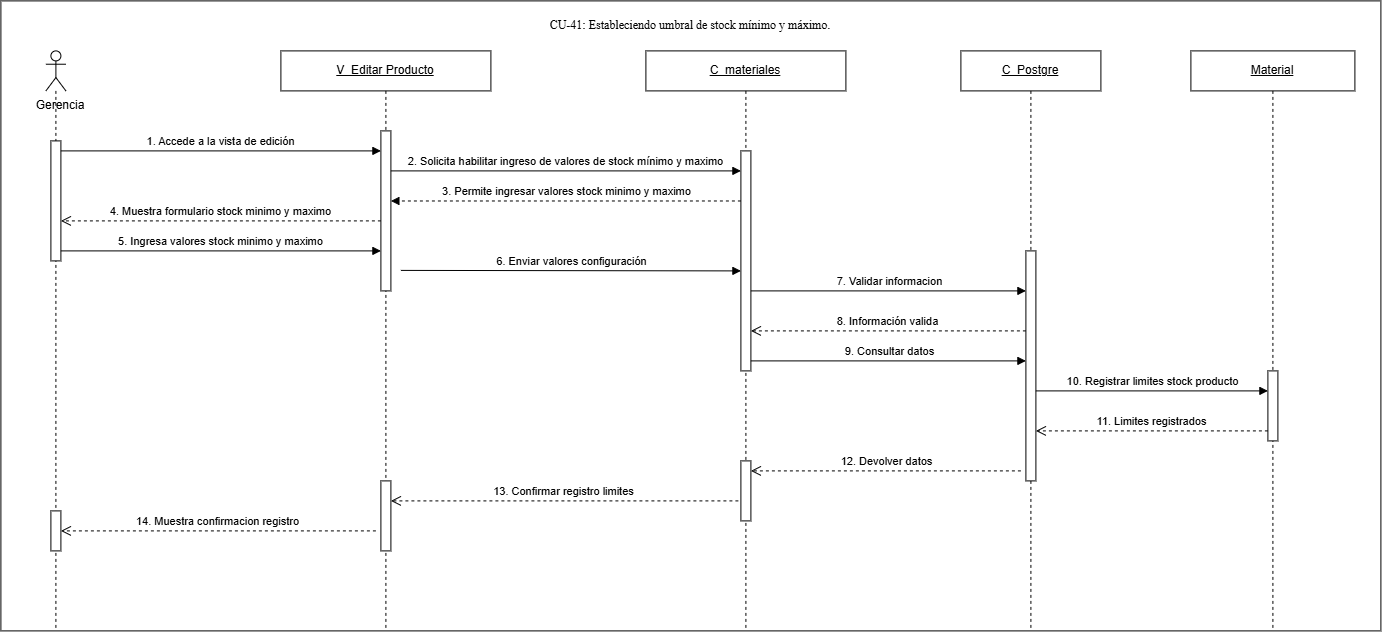

The diagram above was exported from draw.io. Its source (the exported page's mxGraphModel, read from the mxfile embedded in the PNG):
<mxGraphModel dx="2700" dy="1356" grid="1" gridSize="10" guides="1" tooltips="1" connect="1" arrows="1" fold="1" page="1" pageScale="1" pageWidth="827" pageHeight="1169" math="0" shadow="0">
  <root>
    <mxCell id="0" />
    <mxCell id="1" parent="0" />
    <mxCell id="ncEdOw1CSMXlWcqju01P-1" parent="1" style="rounded=0;whiteSpace=wrap;html=1;" value="" vertex="1">
      <mxGeometry height="630" width="1380" x="90" y="730" as="geometry" />
    </mxCell>
    <mxCell id="OU9n_FyS_GUwWMY7zGSY-2" parent="1" style="shape=umlLifeline;perimeter=lifelinePerimeter;whiteSpace=wrap;html=1;container=1;dropTarget=0;collapsible=0;recursiveResize=0;outlineConnect=0;portConstraint=eastwest;participant=umlActor;newEdgeStyle={&quot;curved&quot;:0,&quot;rounded&quot;:0};" value="" vertex="1">
      <mxGeometry height="580" width="20" x="135" y="780" as="geometry" />
    </mxCell>
    <mxCell id="OU9n_FyS_GUwWMY7zGSY-3" parent="OU9n_FyS_GUwWMY7zGSY-2" style="html=1;points=[[0,0,0,0,5],[0,1,0,0,-5],[1,0,0,0,5],[1,1,0,0,-5]];perimeter=orthogonalPerimeter;outlineConnect=0;targetShapes=umlLifeline;portConstraint=eastwest;newEdgeStyle={&quot;curved&quot;:0,&quot;rounded&quot;:0};" value="" vertex="1">
      <mxGeometry height="120" width="10" x="5" y="90" as="geometry" />
    </mxCell>
    <mxCell id="OU9n_FyS_GUwWMY7zGSY-4" parent="OU9n_FyS_GUwWMY7zGSY-2" style="html=1;points=[[0,0,0,0,5],[0,1,0,0,-5],[1,0,0,0,5],[1,1,0,0,-5]];perimeter=orthogonalPerimeter;outlineConnect=0;targetShapes=umlLifeline;portConstraint=eastwest;newEdgeStyle={&quot;curved&quot;:0,&quot;rounded&quot;:0};" value="" vertex="1">
      <mxGeometry height="40" width="10" x="5" y="460" as="geometry" />
    </mxCell>
    <mxCell id="OU9n_FyS_GUwWMY7zGSY-5" parent="1" style="text;html=1;whiteSpace=wrap;strokeColor=none;fillColor=none;align=center;verticalAlign=middle;rounded=0;" value="Gerencia" vertex="1">
      <mxGeometry height="30" width="80" x="110" y="820" as="geometry" />
    </mxCell>
    <mxCell id="OU9n_FyS_GUwWMY7zGSY-6" parent="1" style="shape=umlLifeline;perimeter=lifelinePerimeter;whiteSpace=wrap;html=1;container=1;dropTarget=0;collapsible=0;recursiveResize=0;outlineConnect=0;portConstraint=eastwest;newEdgeStyle={&quot;curved&quot;:0,&quot;rounded&quot;:0};" value="&lt;u&gt;V_Editar Producto&lt;/u&gt;" vertex="1">
      <mxGeometry height="580" width="210" x="370" y="780" as="geometry" />
    </mxCell>
    <mxCell id="OU9n_FyS_GUwWMY7zGSY-7" parent="OU9n_FyS_GUwWMY7zGSY-6" style="html=1;points=[[0,0,0,0,5],[0,1,0,0,-5],[1,0,0,0,5],[1,1,0,0,-5]];perimeter=orthogonalPerimeter;outlineConnect=0;targetShapes=umlLifeline;portConstraint=eastwest;newEdgeStyle={&quot;curved&quot;:0,&quot;rounded&quot;:0};" value="" vertex="1">
      <mxGeometry height="160" width="10" x="100" y="80" as="geometry" />
    </mxCell>
    <mxCell id="OU9n_FyS_GUwWMY7zGSY-8" parent="OU9n_FyS_GUwWMY7zGSY-6" style="html=1;points=[[0,0,0,0,5],[0,1,0,0,-5],[1,0,0,0,5],[1,1,0,0,-5]];perimeter=orthogonalPerimeter;outlineConnect=0;targetShapes=umlLifeline;portConstraint=eastwest;newEdgeStyle={&quot;curved&quot;:0,&quot;rounded&quot;:0};" value="" vertex="1">
      <mxGeometry height="70" width="10" x="100" y="430" as="geometry" />
    </mxCell>
    <mxCell id="OU9n_FyS_GUwWMY7zGSY-9" parent="1" style="shape=umlLifeline;perimeter=lifelinePerimeter;whiteSpace=wrap;html=1;container=1;dropTarget=0;collapsible=0;recursiveResize=0;outlineConnect=0;portConstraint=eastwest;newEdgeStyle={&quot;curved&quot;:0,&quot;rounded&quot;:0};" value="&lt;u&gt;C_materiales&lt;/u&gt;" vertex="1">
      <mxGeometry height="580" width="200" x="735" y="780" as="geometry" />
    </mxCell>
    <mxCell id="OU9n_FyS_GUwWMY7zGSY-11" parent="OU9n_FyS_GUwWMY7zGSY-9" style="html=1;points=[[0,0,0,0,5],[0,1,0,0,-5],[1,0,0,0,5],[1,1,0,0,-5]];perimeter=orthogonalPerimeter;outlineConnect=0;targetShapes=umlLifeline;portConstraint=eastwest;newEdgeStyle={&quot;curved&quot;:0,&quot;rounded&quot;:0};" value="" vertex="1">
      <mxGeometry height="60" width="10" x="95" y="410" as="geometry" />
    </mxCell>
    <mxCell id="EK2_yLhKuONGubq_9GqQ-3" parent="OU9n_FyS_GUwWMY7zGSY-9" style="html=1;points=[[0,0,0,0,5],[0,1,0,0,-5],[1,0,0,0,5],[1,1,0,0,-5]];perimeter=orthogonalPerimeter;outlineConnect=0;targetShapes=umlLifeline;portConstraint=eastwest;newEdgeStyle={&quot;curved&quot;:0,&quot;rounded&quot;:0};" value="" vertex="1">
      <mxGeometry height="220" width="10" x="95" y="100" as="geometry" />
    </mxCell>
    <mxCell id="OU9n_FyS_GUwWMY7zGSY-13" parent="1" style="shape=umlLifeline;perimeter=lifelinePerimeter;whiteSpace=wrap;html=1;container=1;dropTarget=0;collapsible=0;recursiveResize=0;outlineConnect=0;portConstraint=eastwest;newEdgeStyle={&quot;curved&quot;:0,&quot;rounded&quot;:0};" value="&lt;u&gt;Material&lt;/u&gt;" vertex="1">
      <mxGeometry height="580" width="164" x="1280" y="780" as="geometry" />
    </mxCell>
    <mxCell id="OU9n_FyS_GUwWMY7zGSY-14" parent="OU9n_FyS_GUwWMY7zGSY-13" style="html=1;points=[[0,0,0,0,5],[0,1,0,0,-5],[1,0,0,0,5],[1,1,0,0,-5]];perimeter=orthogonalPerimeter;outlineConnect=0;targetShapes=umlLifeline;portConstraint=eastwest;newEdgeStyle={&quot;curved&quot;:0,&quot;rounded&quot;:0};" value="" vertex="1">
      <mxGeometry height="70" width="10" x="77" y="320" as="geometry" />
    </mxCell>
    <mxCell id="OU9n_FyS_GUwWMY7zGSY-15" edge="1" parent="1" source="EK2_yLhKuONGubq_9GqQ-3" style="html=1;verticalAlign=bottom;endArrow=block;curved=0;rounded=0;dashed=1;entryX=1;entryY=0.438;entryDx=0;entryDy=0;entryPerimeter=0;" target="OU9n_FyS_GUwWMY7zGSY-7" value="3. Permite ingresar valores stock minimo y maximo">
      <mxGeometry relative="1" width="80" as="geometry">
        <mxPoint x="810" y="930" as="sourcePoint" />
        <mxPoint x="490" y="930" as="targetPoint" />
      </mxGeometry>
    </mxCell>
    <mxCell id="OU9n_FyS_GUwWMY7zGSY-16" edge="1" parent="1" style="html=1;verticalAlign=bottom;endArrow=open;dashed=1;endSize=8;curved=0;rounded=0;" value="4. Muestra formulario stock minimo y maximo">
      <mxGeometry relative="1" as="geometry">
        <mxPoint x="470" y="950" as="sourcePoint" />
        <mxPoint x="150" y="950" as="targetPoint" />
      </mxGeometry>
    </mxCell>
    <mxCell id="OU9n_FyS_GUwWMY7zGSY-17" edge="1" parent="1" source="OU9n_FyS_GUwWMY7zGSY-3" style="html=1;verticalAlign=bottom;endArrow=block;curved=0;rounded=0;entryX=0;entryY=0.75;entryDx=0;entryDy=0;entryPerimeter=0;" target="OU9n_FyS_GUwWMY7zGSY-7" value="5. Ingresa valores stock minimo y maximo">
      <mxGeometry relative="1" width="80" as="geometry">
        <mxPoint x="155" y="980" as="sourcePoint" />
        <mxPoint x="465" y="980" as="targetPoint" />
      </mxGeometry>
    </mxCell>
    <mxCell id="OU9n_FyS_GUwWMY7zGSY-18" edge="1" parent="1" style="html=1;verticalAlign=bottom;endArrow=block;curved=0;rounded=0;" value="6. Enviar valores configuración">
      <mxGeometry relative="1" width="80" as="geometry">
        <mxPoint x="490" y="999.5" as="sourcePoint" />
        <mxPoint x="830" y="1000" as="targetPoint" />
      </mxGeometry>
    </mxCell>
    <mxCell id="OU9n_FyS_GUwWMY7zGSY-19" edge="1" parent="1" style="html=1;verticalAlign=bottom;endArrow=open;dashed=1;endSize=8;curved=0;rounded=0;" target="OU9n_FyS_GUwWMY7zGSY-8" value="13. Confirmar registro limites">
      <mxGeometry relative="1" as="geometry">
        <mxPoint x="827.5" y="1230" as="sourcePoint" />
        <mxPoint x="487" y="1230" as="targetPoint" />
      </mxGeometry>
    </mxCell>
    <mxCell id="OU9n_FyS_GUwWMY7zGSY-20" edge="1" parent="1" style="html=1;verticalAlign=bottom;endArrow=open;dashed=1;endSize=8;curved=0;rounded=0;" target="OU9n_FyS_GUwWMY7zGSY-4" value="14. Muestra confirmacion registro">
      <mxGeometry relative="1" as="geometry">
        <mxPoint x="465" y="1260" as="sourcePoint" />
        <mxPoint x="155" y="1260.01" as="targetPoint" />
      </mxGeometry>
    </mxCell>
    <mxCell id="OU9n_FyS_GUwWMY7zGSY-21" parent="1" style="text;html=1;whiteSpace=wrap;strokeColor=none;fillColor=none;align=center;verticalAlign=middle;rounded=0;" value="&lt;span style=&quot;font-family: &amp;quot;Times New Roman&amp;quot;, serif; white-space: pre-wrap; background-color: rgb(255, 255, 255);&quot;&gt;CU-41: Estableciendo umbral de stock mínimo y máximo.&lt;/span&gt;" vertex="1">
      <mxGeometry height="30" width="390" x="585" y="740" as="geometry" />
    </mxCell>
    <mxCell id="OU9n_FyS_GUwWMY7zGSY-22" parent="1" style="shape=umlLifeline;perimeter=lifelinePerimeter;whiteSpace=wrap;html=1;container=1;dropTarget=0;collapsible=0;recursiveResize=0;outlineConnect=0;portConstraint=eastwest;newEdgeStyle={&quot;curved&quot;:0,&quot;rounded&quot;:0};" value="&lt;u&gt;C_&lt;/u&gt;&lt;u&gt;Postgre&lt;/u&gt;" vertex="1">
      <mxGeometry height="580" width="140" x="1050" y="780" as="geometry" />
    </mxCell>
    <mxCell id="OU9n_FyS_GUwWMY7zGSY-23" parent="OU9n_FyS_GUwWMY7zGSY-22" style="html=1;points=[[0,0,0,0,5],[0,1,0,0,-5],[1,0,0,0,5],[1,1,0,0,-5]];perimeter=orthogonalPerimeter;outlineConnect=0;targetShapes=umlLifeline;portConstraint=eastwest;newEdgeStyle={&quot;curved&quot;:0,&quot;rounded&quot;:0};" value="" vertex="1">
      <mxGeometry height="230" width="10" x="65" y="200" as="geometry" />
    </mxCell>
    <mxCell id="OU9n_FyS_GUwWMY7zGSY-25" edge="1" parent="1" style="html=1;verticalAlign=bottom;endArrow=block;curved=0;rounded=0;" value="7. Validar informacion">
      <mxGeometry relative="1" width="80" as="geometry">
        <mxPoint x="840" y="1020" as="sourcePoint" />
        <mxPoint x="1115" y="1020" as="targetPoint" />
      </mxGeometry>
    </mxCell>
    <mxCell id="OU9n_FyS_GUwWMY7zGSY-26" edge="1" parent="1" style="html=1;verticalAlign=bottom;endArrow=open;dashed=1;endSize=8;curved=0;rounded=0;" value="8. Información valida">
      <mxGeometry relative="1" as="geometry">
        <mxPoint x="1115" y="1060" as="sourcePoint" />
        <mxPoint x="840" y="1060" as="targetPoint" />
      </mxGeometry>
    </mxCell>
    <mxCell id="OU9n_FyS_GUwWMY7zGSY-27" edge="1" parent="1" source="EK2_yLhKuONGubq_9GqQ-3" style="html=1;verticalAlign=bottom;endArrow=block;curved=0;rounded=0;" value="9. Consultar datos">
      <mxGeometry relative="1" width="80" as="geometry">
        <mxPoint x="850" y="1090" as="sourcePoint" />
        <mxPoint x="1115" y="1090" as="targetPoint" />
      </mxGeometry>
    </mxCell>
    <mxCell id="OU9n_FyS_GUwWMY7zGSY-28" edge="1" parent="1" style="html=1;verticalAlign=bottom;endArrow=block;curved=0;rounded=0;" value="10. Registrar limites stock producto">
      <mxGeometry relative="1" width="80" as="geometry">
        <mxPoint x="1125" y="1120" as="sourcePoint" />
        <mxPoint x="1357" y="1120" as="targetPoint" />
      </mxGeometry>
    </mxCell>
    <mxCell id="OU9n_FyS_GUwWMY7zGSY-29" edge="1" parent="1" style="html=1;verticalAlign=bottom;endArrow=open;dashed=1;endSize=8;curved=0;rounded=0;" value="12. Devolver datos">
      <mxGeometry relative="1" as="geometry">
        <mxPoint x="1110" y="1200" as="sourcePoint" />
        <mxPoint x="840" y="1200" as="targetPoint" />
      </mxGeometry>
    </mxCell>
    <mxCell id="EK2_yLhKuONGubq_9GqQ-1" edge="1" parent="1" style="html=1;verticalAlign=bottom;endArrow=block;curved=0;rounded=0;" value="1. Accede a la vista de edición">
      <mxGeometry relative="1" width="80" as="geometry">
        <mxPoint x="150" y="880" as="sourcePoint" />
        <mxPoint x="470" y="880" as="targetPoint" />
      </mxGeometry>
    </mxCell>
    <mxCell id="EK2_yLhKuONGubq_9GqQ-2" edge="1" parent="1" source="OU9n_FyS_GUwWMY7zGSY-7" style="html=1;verticalAlign=bottom;endArrow=block;curved=0;rounded=0;exitX=1;exitY=0.25;exitDx=0;exitDy=0;exitPerimeter=0;" value="2. Solicita habilitar ingreso de valores de stock mínimo y maximo">
      <mxGeometry relative="1" width="80" as="geometry">
        <mxPoint x="490" y="900" as="sourcePoint" />
        <mxPoint x="830" y="900" as="targetPoint" />
      </mxGeometry>
    </mxCell>
    <mxCell id="OU9n_FyS_GUwWMY7zGSY-24" edge="1" parent="1" style="html=1;verticalAlign=bottom;endArrow=open;dashed=1;endSize=8;curved=0;rounded=0;" value="11. Limites registrados">
      <mxGeometry relative="1" as="geometry">
        <mxPoint as="offset" />
        <mxPoint x="1357" y="1160" as="sourcePoint" />
        <mxPoint x="1125" y="1160" as="targetPoint" />
      </mxGeometry>
    </mxCell>
  </root>
</mxGraphModel>